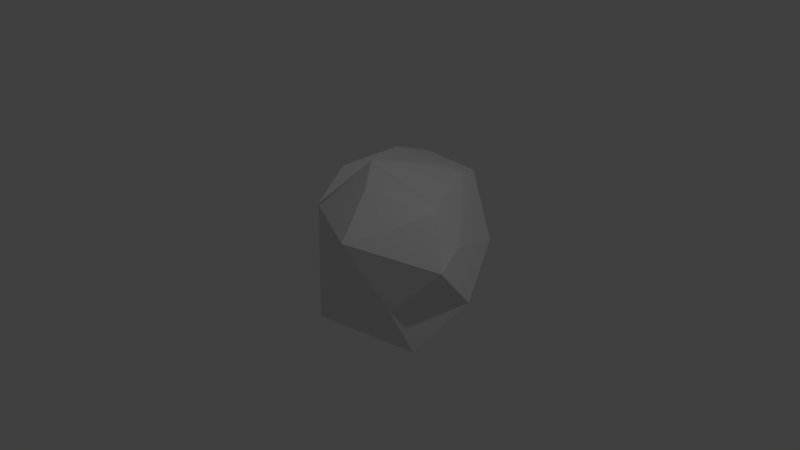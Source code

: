 # Source: stone3.blend  (saved by Blender 2.74.0; exported with 4.5.12 LTS)
import bpy
from mathutils import Matrix  # noqa: F401  (used for matrix-valued properties, if any)

bpy.ops.wm.read_factory_settings(use_empty=True)
scene = bpy.context.scene
scene.name = 'Scene'

# ---- collections
col_collection_1 = bpy.data.collections.new('Collection 1'); scene.collection.children.link(col_collection_1)

# ---- materials (node trees are filled in below, after node groups)
mat_material = bpy.data.materials.new('Material')
mat_material.alpha_threshold = 0.0
mat_material.use_transparent_shadow = False
mat_material.roughness = 0.5

# ---- material node trees

# ---- world
world_world = bpy.data.worlds.new('World'); scene.world = world_world
world_world.color = (0.05088, 0.05088, 0.05088)
world_world.use_sun_shadow = False
world_world.sun_shadow_jitter_overblur = 0.0
world_world.cycles.sampling_method = 'MANUAL'
world_world.cycles.sample_map_resolution = 256

# ---- cameras
cam_camera = bpy.data.cameras.new('Camera')
cam_camera.clip_end = 100.0
cam_camera.lens = 35.0
cam_camera.sensor_width = 32.0
cam_camera.sensor_height = 18.0
cam_camera.ortho_scale = 7.314
cam_camera.dof.focus_distance = 0.0
cam_camera.dof.aperture_fstop = 128.0

# ---- lights
light_lamp = bpy.data.lights.new('Lamp', 'POINT')
light_lamp.transmission_factor = 0.0
light_lamp.cutoff_distance = 30.0
light_lamp.energy = 100.0
light_lamp.shadow_buffer_clip_start = 1.001
light_lamp.shadow_soft_size = 0.1
light_lamp.shadow_maximum_resolution = 0.006
light_lamp.use_absolute_resolution = True
light_lamp.cycles.use_multiple_importance_sampling = False

# ---- meshes
me_cube_001 = bpy.data.meshes.new('Cube.001')
me_cube_001.from_pydata([(0.7314, 0.3966, 0.8092), (0.6762, 1.488, -0.0766), (-0.7105, 1.819, 0.01099), (0.2789, 1.343, 0.8086), (0.5921, 1.013, -0.7738), (1.071, 0.4608, 0.3386), (1.178, -0.0347, 0.9856), (1.344, 0.35, -0.2942), (-0.8542, 1.109, -0.8743), (-0.7237, 1.695, 0.7622), (-0.1344, 1.74, 0.1397), (0.1063, 1.752, 0.6862), (1.514, -0.3137, 0.4401), (1.165, -0.4209, -0.744), (0.1298, 1.581, -0.3335), (0.06268, 0.05186, -1.158), (-0.9162, 0.301, 0.8737), (-1.196, 0.4945, 0.6291), (-0.6522, -0.3433, 0.619), (-0.171, -0.7005, 0.8582), (0.7346, -1.106, 0.8289), (1.07, -0.712, -0.08064), (-0.449, -0.476, -0.8008), (-1.402, 0.9491, -0.1984), (0.06473, -0.9477, -0.4869), (0.4708, -1.189, 0.2257), (-1.061, -0.05067, -0.08853), (-0.07763, 0.0756, 1.249), (-0.694, 1.079, 0.9945), (0.000847, 1.001, 0.9668), (0.3483, -0.4135, 1.144)], [], [(11, 5, 1, 10), (9, 11, 10, 2), (3, 0, 5, 11), (5, 12, 7, 1), (0, 6, 12, 5), (1, 7, 13, 4), (2, 10, 14, 8), (10, 1, 4, 14), (4, 13, 15), (8, 14, 15), (14, 4, 15), (2, 17, 9), (12, 6, 20), (7, 12, 21), (20, 21, 12), (13, 7, 21), (15, 22, 8), (8, 23, 2), (17, 2, 23), (22, 23, 8), (21, 20, 25), (20, 19, 25), (24, 21, 25), (24, 26, 22), (23, 22, 26), (23, 26, 17), (19, 18, 24, 25), (24, 18, 26), (16, 17, 26, 18), (0, 3, 29), (0, 29, 27, 6), (18, 27, 28, 16), (29, 28, 27), (20, 30, 19), (19, 27, 18), (27, 19, 30), (27, 30, 6), (20, 6, 30), (21, 24, 13), (13, 24, 22, 15), (16, 28, 9, 17), (3, 11, 9, 28, 29)])
_uv = me_cube_001.uv_layers.new(name='UVMap')
_uv.uv.foreach_set('vector', [0.1411, 0.06879, 0.0005726, 0.26, 0.0005725, 0.09074, 0.08877, 0.0005725, 0.7957, 0.139, 0.916, 0.139, 0.8886, 0.2205, 0.8074, 0.248, 0.6174, 0.7604, 0.4724, 0.8027, 0.4369, 0.7264, 0.6742, 0.7264, 0.2665, 0.6479, 0.1423, 0.6122, 0.2716, 0.5476, 0.4358, 0.6479, 0.5783, 0.9421, 0.5783, 0.8492, 0.6681, 0.8038, 0.6618, 0.9329, 0.4265, 0.5464, 0.2345, 0.5344, 0.1423, 0.4413, 0.3646, 0.4413, 0.6891, 0.2304, 0.6627, 0.3119, 0.5814, 0.3119, 0.5522, 0.139, 0.06076, 0.847, 0.0005725, 0.7361, 0.08232, 0.6455, 0.08232, 0.7686, 0.3646, 0.3119, 0.1423, 0.3119, 0.2654, 0.1771, 0.3457, 0.0005725, 0.3457, 0.1759, 0.1423, 0.03006, 0.7786, 0.0005725, 0.6791, 0.07302, 0.5282, 0.0005726, 0.3639, 0.7412, 0.1423, 0.7412, 0.3046, 0.6491, 0.8391, 0.6289, 0.868, 0.7253, 0.6996, 0.7253, 0.5771, 0.8826, 0.4369, 0.9178, 0.4369, 0.8038, 0.1423, 0.8415, 0.2556, 0.7424, 0.3118, 0.8415, 0.8983, 0.4413, 0.887, 0.5719, 0.7931, 0.4413, 0.4853, 0.5439, 0.4277, 0.4413, 0.6635, 0.4413, 0.6646, 0.4413, 0.7919, 0.4413, 0.7307, 0.5921, 0.4369, 0.5476, 0.6586, 0.5476, 0.5317, 0.6494, 0.1423, 0.4402, 0.3708, 0.3131, 0.378, 0.4402, 0.1193, 0.851, 0.0005725, 0.9436, 0.0005726, 0.8481, 0.9723, 0.818, 0.8294, 0.818, 0.9451, 0.7264, 0.3129, 0.7424, 0.4307, 0.8503, 0.3129, 0.8654, 0.8904, 0.9095, 0.6754, 0.9095, 0.8059, 0.8389, 0.6985, 0.7253, 0.4369, 0.7253, 0.5651, 0.6506, 0.8282, 0.8377, 0.6754, 0.8377, 0.7448, 0.7264, 0.08867, 0.4404, 0.0005725, 0.4699, 0.0005725, 0.2611, 0.1186, 0.2959, 0.5942, 0.3131, 0.4217, 0.4306, 0.3792, 0.3131, 0.8863, 0.1057, 0.8283, 0.1224, 0.7797, 0.0005726, 0.9047, 0.0005725, 0.1383, 0.986, 0.2765, 0.925, 0.2765, 0.9924, 0.4883, 0.2407, 0.3696, 0.3119, 0.3657, 0.1723, 0.551, 0.1723, 0.0005725, 0.471, 0.1373, 0.471, 0.1333, 0.6444, 0.0428, 0.569, 0.252, 0.8427, 0.3118, 0.9238, 0.1383, 0.9238, 0.5771, 0.9189, 0.4844, 0.9994, 0.4343, 0.9189, 0.9039, 0.9106, 0.9986, 0.9934, 0.8619, 0.9934, 0.3966, 0.9605, 0.3129, 0.8666, 0.4077, 0.8666, 0.6754, 0.9754, 0.7443, 0.9106, 0.8607, 0.9754, 0.7452, 0.3131, 0.8772, 0.4176, 0.7452, 0.4359, 0.6903, 0.2988, 0.6903, 0.139, 0.7946, 0.2851, 0.5271, 0.0005725, 0.4556, 0.1652, 0.3468, 0.1478, 0.3468, 0.03017, 0.5282, 0.07416, 0.6459, 0.07865, 0.723, 0.1339, 0.5363, 0.1339, 0.7441, 0.3707, 0.7135, 0.4294, 0.5953, 0.407, 0.6082, 0.3131, 0.7089, 0.3131])
me_cube_001.materials.append(mat_material)
me_cube_001.use_remesh_preserve_volume = False
me_cube_001.use_remesh_preserve_attributes = False
me_cube_001.use_mirror_vertex_groups = False
me_cube_001.update()

# ---- objects
ob_cube = bpy.data.objects.new('Cube', me_cube_001)
ob_lamp = bpy.data.objects.new('Lamp', light_lamp)
ob_camera = bpy.data.objects.new('Camera', cam_camera)

# ---- transforms, parenting, visibility, modifiers, constraints
ob_cube.location = (0.0, 0.0, 0.0)
ob_cube.lineart.crease_threshold = 0.0
ob_lamp.location = (4.076, 1.005, 5.904)
ob_lamp.rotation_euler = (0.6503, 0.05522, 1.866)
ob_lamp.lock_rotations_4d = False
ob_lamp.empty_display_type = 'ARROWS'
ob_lamp.color = (0.0, 0.0, 0.0, 0.0)
ob_lamp.lineart.crease_threshold = 0.0
ob_camera.location = (7.481, -6.508, 5.344)
ob_camera.rotation_euler = (1.109, 0.01082, 0.8149)
ob_camera.lock_rotations_4d = False
ob_camera.empty_display_type = 'ARROWS'
ob_camera.color = (0.0, 0.0, 0.0, 0.0)
ob_camera.display_type = 'WIRE'
ob_camera.lineart.crease_threshold = 0.0

# ---- collection membership
col_collection_1.objects.link(ob_cube)
col_collection_1.objects.link(ob_lamp)
col_collection_1.objects.link(ob_camera)

# ---- scene / render settings (as saved in the file)
scene.camera = ob_camera
scene.frame_start = 1; scene.frame_end = 250; scene.frame_set(1)
scene.render.engine = 'BLENDER_EEVEE_NEXT'
scene.render.resolution_percentage = 50
scene.render.dither_intensity = 0.0
scene.cycles.use_denoising = False
scene.cycles.samples = 10
scene.cycles.sampling_pattern = 'TABULATED_SOBOL'
scene.cycles.light_sampling_threshold = 0.0
scene.cycles.use_adaptive_sampling = False
scene.cycles.use_light_tree = False
scene.cycles.blur_glossy = 0.0
scene.cycles.pixel_filter_type = 'GAUSSIAN'
scene.cycles.sample_clamp_indirect = 0.0
scene.view_settings.view_transform = 'Standard'
bpy.context.view_layer.update()
